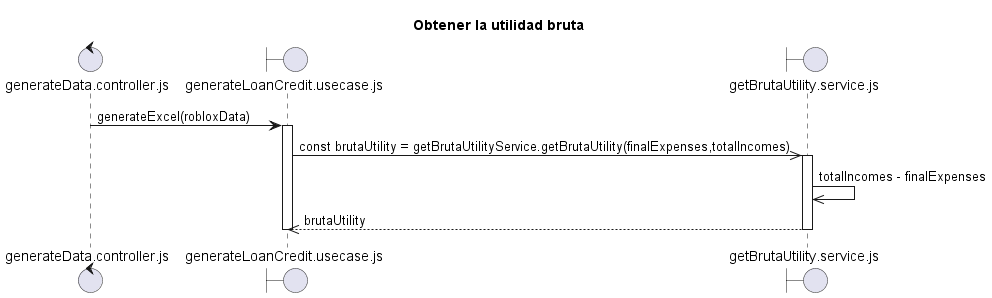

The diagram above was rendered by PlantUML. Its source (embedded in the PNG):
@startuml ObtenerLaUtilidadBruta.plantuml
title "Obtener la utilidad bruta"

control "generateData.controller.js" as C
boundary "generateLoanCredit.usecase.js" as UC
boundary "getBrutaUtility.service.js" as SBU

C -> UC: generateExcel(robloxData)
activate UC

UC ->> SBU: const brutaUtility = getBrutaUtilityService.getBrutaUtility(finalExpenses,totalIncomes)
activate SBU
SBU ->> SBU: totalIncomes - finalExpenses
SBU -->> UC: brutaUtility
deactivate SBU


deactivate UC

@enduml